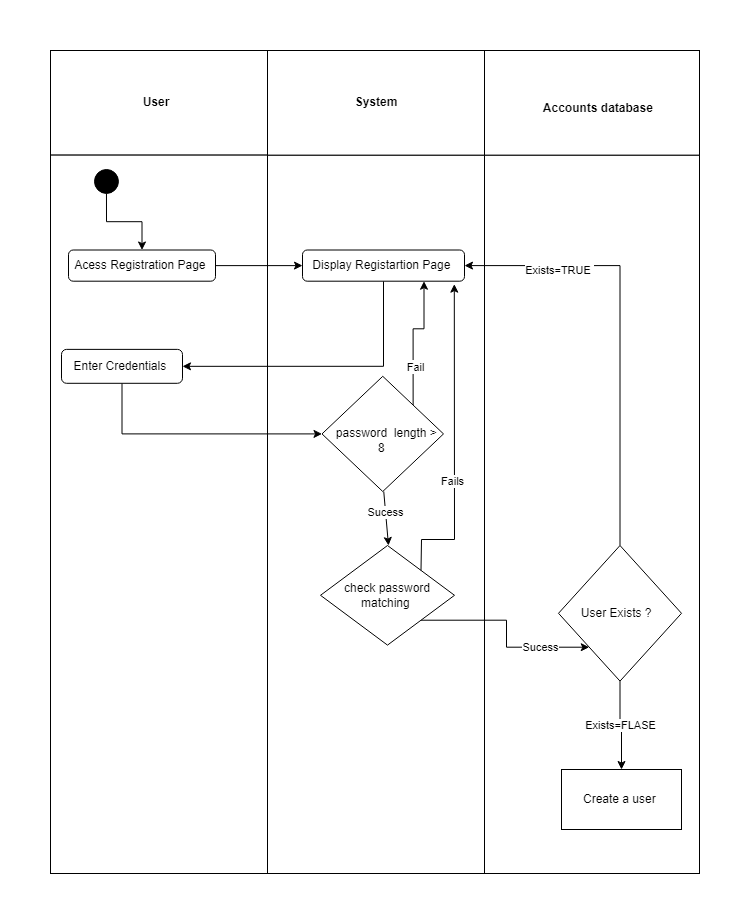

The diagram above was exported from draw.io. Its source (the exported page's mxGraphModel, read from the mxfile embedded in the PNG):
<mxGraphModel dx="-650" dy="575" grid="0" gridSize="10" guides="1" tooltips="1" connect="1" arrows="1" fold="1" page="1" pageScale="1" pageWidth="850" pageHeight="1100" math="0" shadow="0">
  <root>
    <mxCell id="0" />
    <mxCell id="1" parent="0" />
    <mxCell id="1zUkFpjn-OvkKF9JOA0y-75" value="" style="group" parent="1" vertex="1" connectable="0">
      <mxGeometry x="2469" y="328" width="649" height="823" as="geometry" />
    </mxCell>
    <mxCell id="1zUkFpjn-OvkKF9JOA0y-58" value="" style="rounded=0;whiteSpace=wrap;html=1;" parent="1zUkFpjn-OvkKF9JOA0y-75" vertex="1">
      <mxGeometry width="217" height="104.61864406779661" as="geometry" />
    </mxCell>
    <mxCell id="1zUkFpjn-OvkKF9JOA0y-73" value="" style="group" parent="1zUkFpjn-OvkKF9JOA0y-75" vertex="1" connectable="0">
      <mxGeometry width="649" height="823.0000000000001" as="geometry" />
    </mxCell>
    <mxCell id="1zUkFpjn-OvkKF9JOA0y-71" value="" style="group" parent="1zUkFpjn-OvkKF9JOA0y-73" vertex="1" connectable="0">
      <mxGeometry y="104.61864406779661" width="649" height="718.3813559322035" as="geometry" />
    </mxCell>
    <mxCell id="1zUkFpjn-OvkKF9JOA0y-57" value="" style="rounded=0;whiteSpace=wrap;html=1;labelBorderColor=default;" parent="1zUkFpjn-OvkKF9JOA0y-71" vertex="1">
      <mxGeometry x="432" width="217" height="718.3813559322035" as="geometry" />
    </mxCell>
    <mxCell id="1zUkFpjn-OvkKF9JOA0y-56" value="" style="rounded=0;whiteSpace=wrap;html=1;labelBorderColor=default;" parent="1zUkFpjn-OvkKF9JOA0y-71" vertex="1">
      <mxGeometry x="217" width="217" height="718.3813559322035" as="geometry" />
    </mxCell>
    <mxCell id="1zUkFpjn-OvkKF9JOA0y-55" value="" style="rounded=0;whiteSpace=wrap;html=1;labelBorderColor=default;" parent="1zUkFpjn-OvkKF9JOA0y-71" vertex="1">
      <mxGeometry width="217" height="718.3813559322035" as="geometry" />
    </mxCell>
    <mxCell id="1zUkFpjn-OvkKF9JOA0y-76" value="" style="group" parent="1zUkFpjn-OvkKF9JOA0y-71" vertex="1" connectable="0">
      <mxGeometry x="11" y="14.384488979413675" width="403" height="348.1545064377682" as="geometry" />
    </mxCell>
    <mxCell id="1zUkFpjn-OvkKF9JOA0y-41" value="" style="edgeStyle=orthogonalEdgeStyle;rounded=0;orthogonalLoop=1;jettySize=auto;html=1;" parent="1zUkFpjn-OvkKF9JOA0y-76" source="1zUkFpjn-OvkKF9JOA0y-42" target="1zUkFpjn-OvkKF9JOA0y-44" edge="1">
      <mxGeometry relative="1" as="geometry" />
    </mxCell>
    <mxCell id="1zUkFpjn-OvkKF9JOA0y-42" value="" style="ellipse;whiteSpace=wrap;html=1;aspect=fixed;fillStyle=solid;gradientColor=default;fillColor=#000000;" parent="1zUkFpjn-OvkKF9JOA0y-76" vertex="1">
      <mxGeometry x="33" width="23.935622317596568" height="23.935622317596568" as="geometry" />
    </mxCell>
    <mxCell id="1zUkFpjn-OvkKF9JOA0y-44" value="Acess Registration Page&amp;nbsp;" style="rounded=1;whiteSpace=wrap;html=1;" parent="1zUkFpjn-OvkKF9JOA0y-76" vertex="1">
      <mxGeometry x="7" y="80.50686695278972" width="147" height="31.19" as="geometry" />
    </mxCell>
    <mxCell id="1zUkFpjn-OvkKF9JOA0y-45" style="edgeStyle=orthogonalEdgeStyle;rounded=0;orthogonalLoop=1;jettySize=auto;html=1;exitX=0.5;exitY=1;exitDx=0;exitDy=0;entryX=1;entryY=0.5;entryDx=0;entryDy=0;" parent="1zUkFpjn-OvkKF9JOA0y-76" source="1zUkFpjn-OvkKF9JOA0y-46" target="1zUkFpjn-OvkKF9JOA0y-48" edge="1">
      <mxGeometry relative="1" as="geometry" />
    </mxCell>
    <mxCell id="1zUkFpjn-OvkKF9JOA0y-46" value="Display Registartion Page&amp;nbsp;" style="rounded=1;whiteSpace=wrap;html=1;" parent="1zUkFpjn-OvkKF9JOA0y-76" vertex="1">
      <mxGeometry x="241" y="80.50686695278972" width="162" height="31.19" as="geometry" />
    </mxCell>
    <mxCell id="1zUkFpjn-OvkKF9JOA0y-65" style="edgeStyle=orthogonalEdgeStyle;rounded=0;orthogonalLoop=1;jettySize=auto;html=1;exitX=0.5;exitY=1;exitDx=0;exitDy=0;entryX=0;entryY=0.5;entryDx=0;entryDy=0;" parent="1zUkFpjn-OvkKF9JOA0y-76" source="1zUkFpjn-OvkKF9JOA0y-48" target="1zUkFpjn-OvkKF9JOA0y-64" edge="1">
      <mxGeometry relative="1" as="geometry" />
    </mxCell>
    <mxCell id="1zUkFpjn-OvkKF9JOA0y-48" value="Enter Credentials&amp;nbsp;" style="rounded=1;whiteSpace=wrap;html=1;" parent="1zUkFpjn-OvkKF9JOA0y-76" vertex="1">
      <mxGeometry y="179.87686695278973" width="121" height="33.93" as="geometry" />
    </mxCell>
    <mxCell id="1zUkFpjn-OvkKF9JOA0y-66" style="edgeStyle=orthogonalEdgeStyle;rounded=0;orthogonalLoop=1;jettySize=auto;html=1;exitX=1;exitY=0;exitDx=0;exitDy=0;entryX=0.75;entryY=1;entryDx=0;entryDy=0;" parent="1zUkFpjn-OvkKF9JOA0y-76" source="1zUkFpjn-OvkKF9JOA0y-64" target="1zUkFpjn-OvkKF9JOA0y-46" edge="1">
      <mxGeometry relative="1" as="geometry" />
    </mxCell>
    <mxCell id="1zUkFpjn-OvkKF9JOA0y-68" value="No" style="edgeLabel;html=1;align=center;verticalAlign=middle;resizable=0;points=[];" parent="1zUkFpjn-OvkKF9JOA0y-66" vertex="1" connectable="0">
      <mxGeometry x="-0.4263" y="-1" relative="1" as="geometry">
        <mxPoint as="offset" />
      </mxGeometry>
    </mxCell>
    <mxCell id="1zUkFpjn-OvkKF9JOA0y-70" value="Fail" style="edgeLabel;html=1;align=center;verticalAlign=middle;resizable=0;points=[];" parent="1zUkFpjn-OvkKF9JOA0y-66" vertex="1" connectable="0">
      <mxGeometry x="-0.4371" y="-2" relative="1" as="geometry">
        <mxPoint as="offset" />
      </mxGeometry>
    </mxCell>
    <mxCell id="1zUkFpjn-OvkKF9JOA0y-64" value="&amp;nbsp;&lt;div&gt;&amp;nbsp; password&amp;nbsp; length &amp;gt; 8&amp;nbsp;&lt;/div&gt;" style="rhombus;whiteSpace=wrap;html=1;" parent="1zUkFpjn-OvkKF9JOA0y-76" vertex="1">
      <mxGeometry x="260.5" y="206.81" width="121.5" height="115.19" as="geometry" />
    </mxCell>
    <mxCell id="1zUkFpjn-OvkKF9JOA0y-43" style="rounded=0;orthogonalLoop=1;jettySize=auto;html=1;exitX=1;exitY=0.5;exitDx=0;exitDy=0;entryX=0;entryY=0.5;entryDx=0;entryDy=0;" parent="1zUkFpjn-OvkKF9JOA0y-76" source="1zUkFpjn-OvkKF9JOA0y-44" target="1zUkFpjn-OvkKF9JOA0y-46" edge="1">
      <mxGeometry relative="1" as="geometry" />
    </mxCell>
    <mxCell id="1zUkFpjn-OvkKF9JOA0y-88" style="edgeStyle=orthogonalEdgeStyle;rounded=0;orthogonalLoop=1;jettySize=auto;html=1;exitX=1;exitY=1;exitDx=0;exitDy=0;entryX=0;entryY=1;entryDx=0;entryDy=0;" parent="1zUkFpjn-OvkKF9JOA0y-71" source="1zUkFpjn-OvkKF9JOA0y-78" target="1zUkFpjn-OvkKF9JOA0y-87" edge="1">
      <mxGeometry relative="1" as="geometry" />
    </mxCell>
    <mxCell id="1zUkFpjn-OvkKF9JOA0y-90" value="Sucess" style="edgeLabel;html=1;align=center;verticalAlign=middle;resizable=0;points=[];" parent="1zUkFpjn-OvkKF9JOA0y-88" vertex="1" connectable="0">
      <mxGeometry x="0.4963" relative="1" as="geometry">
        <mxPoint as="offset" />
      </mxGeometry>
    </mxCell>
    <mxCell id="1zUkFpjn-OvkKF9JOA0y-78" value="check password matching&amp;nbsp;" style="rhombus;whiteSpace=wrap;html=1;" parent="1zUkFpjn-OvkKF9JOA0y-71" vertex="1">
      <mxGeometry x="270" y="390.38" width="134" height="99.62" as="geometry" />
    </mxCell>
    <mxCell id="1zUkFpjn-OvkKF9JOA0y-81" style="rounded=0;orthogonalLoop=1;jettySize=auto;html=1;exitX=0.5;exitY=1;exitDx=0;exitDy=0;entryX=0.5;entryY=0;entryDx=0;entryDy=0;" parent="1zUkFpjn-OvkKF9JOA0y-71" edge="1">
      <mxGeometry relative="1" as="geometry">
        <mxPoint x="333.25" y="336.3844889794136" as="sourcePoint" />
        <mxPoint x="338" y="390.3800000000001" as="targetPoint" />
      </mxGeometry>
    </mxCell>
    <mxCell id="1zUkFpjn-OvkKF9JOA0y-82" value="Sucess" style="edgeLabel;html=1;align=center;verticalAlign=middle;resizable=0;points=[];" parent="1zUkFpjn-OvkKF9JOA0y-81" vertex="1" connectable="0">
      <mxGeometry x="-0.2559" y="-1" relative="1" as="geometry">
        <mxPoint as="offset" />
      </mxGeometry>
    </mxCell>
    <mxCell id="1zUkFpjn-OvkKF9JOA0y-83" style="rounded=0;orthogonalLoop=1;jettySize=auto;html=1;exitX=1;exitY=0;exitDx=0;exitDy=0;entryX=0.937;entryY=1.095;entryDx=0;entryDy=0;entryPerimeter=0;" parent="1zUkFpjn-OvkKF9JOA0y-71" source="1zUkFpjn-OvkKF9JOA0y-78" target="1zUkFpjn-OvkKF9JOA0y-46" edge="1">
      <mxGeometry relative="1" as="geometry">
        <Array as="points">
          <mxPoint x="371" y="384.3813559322034" />
          <mxPoint x="404" y="384.3813559322034" />
        </Array>
      </mxGeometry>
    </mxCell>
    <mxCell id="1zUkFpjn-OvkKF9JOA0y-86" value="Fails" style="edgeLabel;html=1;align=center;verticalAlign=middle;resizable=0;points=[];" parent="1zUkFpjn-OvkKF9JOA0y-83" vertex="1" connectable="0">
      <mxGeometry x="-0.2329" y="2" relative="1" as="geometry">
        <mxPoint as="offset" />
      </mxGeometry>
    </mxCell>
    <mxCell id="1zUkFpjn-OvkKF9JOA0y-87" value="User Exists ?&amp;nbsp;&amp;nbsp;" style="rhombus;whiteSpace=wrap;html=1;" parent="1zUkFpjn-OvkKF9JOA0y-71" vertex="1">
      <mxGeometry x="508" y="390.38" width="123" height="135.62" as="geometry" />
    </mxCell>
    <mxCell id="1zUkFpjn-OvkKF9JOA0y-91" style="edgeStyle=orthogonalEdgeStyle;rounded=0;orthogonalLoop=1;jettySize=auto;html=1;exitX=1;exitY=0.5;exitDx=0;exitDy=0;entryX=0.5;entryY=0;entryDx=0;entryDy=0;endArrow=none;endFill=0;startArrow=classic;startFill=1;" parent="1zUkFpjn-OvkKF9JOA0y-71" source="1zUkFpjn-OvkKF9JOA0y-46" target="1zUkFpjn-OvkKF9JOA0y-87" edge="1">
      <mxGeometry relative="1" as="geometry" />
    </mxCell>
    <mxCell id="1zUkFpjn-OvkKF9JOA0y-92" value="Exists=TRUE&amp;nbsp;" style="edgeLabel;html=1;align=center;verticalAlign=middle;resizable=0;points=[];" parent="1zUkFpjn-OvkKF9JOA0y-91" vertex="1" connectable="0">
      <mxGeometry x="-0.5682" y="-4" relative="1" as="geometry">
        <mxPoint as="offset" />
      </mxGeometry>
    </mxCell>
    <mxCell id="1zUkFpjn-OvkKF9JOA0y-94" style="edgeStyle=orthogonalEdgeStyle;rounded=0;orthogonalLoop=1;jettySize=auto;html=1;exitX=0.5;exitY=0;exitDx=0;exitDy=0;entryX=0.5;entryY=1;entryDx=0;entryDy=0;endArrow=none;endFill=0;startArrow=classic;startFill=1;" parent="1zUkFpjn-OvkKF9JOA0y-71" source="1zUkFpjn-OvkKF9JOA0y-93" target="1zUkFpjn-OvkKF9JOA0y-87" edge="1">
      <mxGeometry relative="1" as="geometry" />
    </mxCell>
    <mxCell id="1zUkFpjn-OvkKF9JOA0y-95" value="Exists=FLASE" style="edgeLabel;html=1;align=center;verticalAlign=middle;resizable=0;points=[];" parent="1zUkFpjn-OvkKF9JOA0y-94" vertex="1" connectable="0">
      <mxGeometry x="0.0199" relative="1" as="geometry">
        <mxPoint as="offset" />
      </mxGeometry>
    </mxCell>
    <mxCell id="1zUkFpjn-OvkKF9JOA0y-93" value="Create a user&amp;nbsp;" style="rounded=0;whiteSpace=wrap;html=1;" parent="1zUkFpjn-OvkKF9JOA0y-71" vertex="1">
      <mxGeometry x="511" y="614.3813559322034" width="120" height="60" as="geometry" />
    </mxCell>
    <mxCell id="1zUkFpjn-OvkKF9JOA0y-72" value="" style="group" parent="1zUkFpjn-OvkKF9JOA0y-73" vertex="1" connectable="0">
      <mxGeometry x="69" width="580" height="104.61864406779661" as="geometry" />
    </mxCell>
    <mxCell id="1zUkFpjn-OvkKF9JOA0y-59" value="" style="rounded=0;whiteSpace=wrap;html=1;" parent="1zUkFpjn-OvkKF9JOA0y-72" vertex="1">
      <mxGeometry x="148" width="217" height="104.61864406779661" as="geometry" />
    </mxCell>
    <mxCell id="1zUkFpjn-OvkKF9JOA0y-60" value="" style="rounded=0;whiteSpace=wrap;html=1;" parent="1zUkFpjn-OvkKF9JOA0y-72" vertex="1">
      <mxGeometry x="365" width="215" height="104.61864406779661" as="geometry" />
    </mxCell>
    <mxCell id="1zUkFpjn-OvkKF9JOA0y-61" value="&lt;b&gt;User&lt;/b&gt;" style="text;html=1;align=center;verticalAlign=middle;whiteSpace=wrap;rounded=0;" parent="1zUkFpjn-OvkKF9JOA0y-72" vertex="1">
      <mxGeometry y="26.154661016949152" width="74" height="52.309322033898304" as="geometry" />
    </mxCell>
    <mxCell id="1zUkFpjn-OvkKF9JOA0y-62" value="&lt;b&gt;System&lt;/b&gt;" style="text;html=1;align=center;verticalAlign=middle;whiteSpace=wrap;rounded=0;" parent="1zUkFpjn-OvkKF9JOA0y-72" vertex="1">
      <mxGeometry x="219.5" y="26.154661016949152" width="74" height="52.309322033898304" as="geometry" />
    </mxCell>
    <mxCell id="1zUkFpjn-OvkKF9JOA0y-63" value="&lt;b&gt;Accounts database&amp;nbsp;&lt;/b&gt;" style="text;html=1;align=center;verticalAlign=middle;whiteSpace=wrap;rounded=0;" parent="1zUkFpjn-OvkKF9JOA0y-72" vertex="1">
      <mxGeometry x="414" y="31.385593220338986" width="133" height="52.309322033898304" as="geometry" />
    </mxCell>
  </root>
</mxGraphModel>